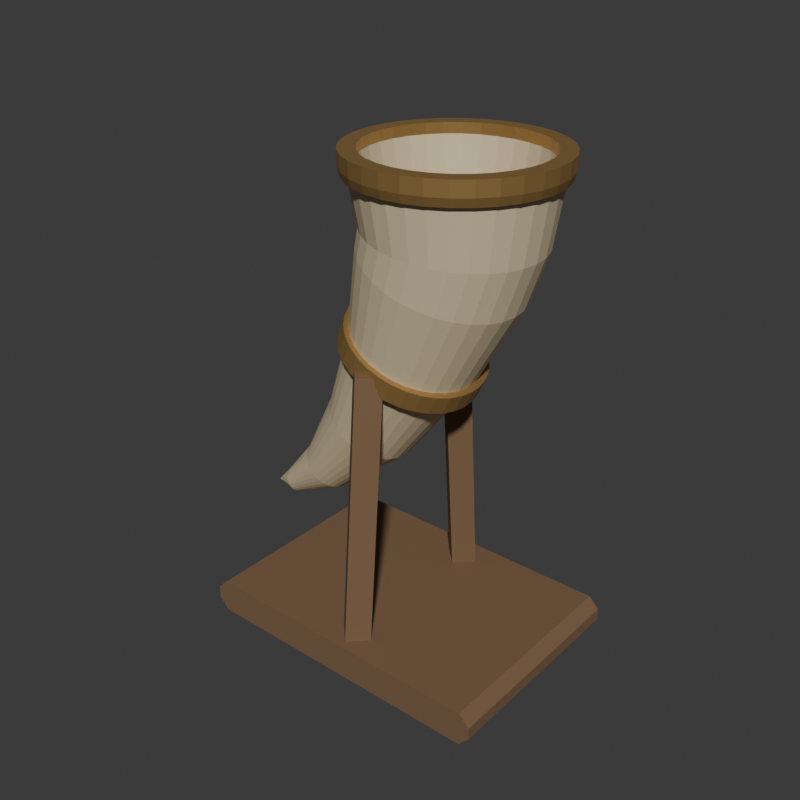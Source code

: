 # Source: source.blend  (saved by Blender 4.3.34; exported with 4.5.12 LTS)
import bpy
from mathutils import Matrix  # noqa: F401  (used for matrix-valued properties, if any)

bpy.ops.wm.read_factory_settings(use_empty=True)
scene = bpy.context.scene
scene.name = 'Scene'

# ---- collections
col_collection = bpy.data.collections.new('Collection'); scene.collection.children.link(col_collection)

# ---- materials (node trees are filled in below, after node groups)
mat_wholehornivory = bpy.data.materials.new('WholeHornIvory')
mat_wholehornivory.diffuse_color = (0.67, 0.56, 0.36, 1.0)
mat_wholemouthandcradlewarmbronze = bpy.data.materials.new('WholeMouthAndCradleWarmBronze')
mat_wholemouthandcradlewarmbronze.diffuse_color = (0.47, 0.29, 0.1, 1.0)
mat_wholedisplaystanddarktimber = bpy.data.materials.new('WholeDisplayStandDarkTimber')
mat_wholedisplaystanddarktimber.diffuse_color = (0.19, 0.11, 0.055, 1.0)

# ---- material node trees
mat_wholehornivory.use_nodes = True; mat_wholehornivory.node_tree.nodes.clear()
_N = mat_wholehornivory.node_tree.nodes; _L = mat_wholehornivory.node_tree.links
n0 = _N.new('ShaderNodeBsdfPrincipled'); n0.name = 'Principled BSDF'; n0.location = (10, 300)
n0.inputs[0].default_value = (0.67, 0.56, 0.36, 1.0)
n0.inputs[2].default_value = 0.64
n1 = _N.new('ShaderNodeOutputMaterial'); n1.name = 'Material Output'; n1.location = (300, 300)
_L.new(n0.outputs[0], n1.inputs[0])
n1.is_active_output = True
mat_wholemouthandcradlewarmbronze.use_nodes = True; mat_wholemouthandcradlewarmbronze.node_tree.nodes.clear()
_N = mat_wholemouthandcradlewarmbronze.node_tree.nodes; _L = mat_wholemouthandcradlewarmbronze.node_tree.links
n0 = _N.new('ShaderNodeBsdfPrincipled'); n0.name = 'Principled BSDF'; n0.location = (10, 300)
n0.inputs[0].default_value = (0.47, 0.29, 0.1, 1.0)
n0.inputs[1].default_value = 0.63
n0.inputs[2].default_value = 0.46
n1 = _N.new('ShaderNodeOutputMaterial'); n1.name = 'Material Output'; n1.location = (300, 300)
_L.new(n0.outputs[0], n1.inputs[0])
n1.is_active_output = True
mat_wholedisplaystanddarktimber.use_nodes = True; mat_wholedisplaystanddarktimber.node_tree.nodes.clear()
_N = mat_wholedisplaystanddarktimber.node_tree.nodes; _L = mat_wholedisplaystanddarktimber.node_tree.links
n0 = _N.new('ShaderNodeBsdfPrincipled'); n0.name = 'Principled BSDF'; n0.location = (10, 300)
n0.inputs[0].default_value = (0.19, 0.11, 0.055, 1.0)
n0.inputs[2].default_value = 0.84
n1 = _N.new('ShaderNodeOutputMaterial'); n1.name = 'Material Output'; n1.location = (300, 300)
_L.new(n0.outputs[0], n1.inputs[0])
n1.is_active_output = True

# ---- world
world_world = bpy.data.worlds.new('World'); scene.world = world_world
world_world.use_nodes = True; world_world.node_tree.nodes.clear()
_N = world_world.node_tree.nodes; _L = world_world.node_tree.links
n0 = _N.new('ShaderNodeOutputWorld'); n0.name = 'World Output'; n0.location = (300, 300)
n1 = _N.new('ShaderNodeBackground'); n1.name = 'Background'; n1.location = (10, 300)
n1.inputs[0].default_value = (0.05088, 0.05088, 0.05088, 1.0)
_L.new(n1.outputs[0], n0.inputs[0])
n0.is_active_output = True
world_world.color = (0.05088, 0.05088, 0.05088)
world_world.sun_shadow_jitter_overblur = 0.0

# ---- meshes
me_wholedeepcurvedhornandclosedtipmesh = bpy.data.meshes.new('WholeDeepCurvedHornAndClosedTipMesh')
me_wholedeepcurvedhornandclosedtipmesh.from_pydata([(-0.31, 0.0, 0.18), (-0.26, 0.025, 0.2), (-0.2626, 0.02452, 0.2041), (-0.2652, 0.0231, 0.208), (-0.2675, 0.02079, 0.2117), (-0.2696, 0.01768, 0.2149), (-0.2712, 0.01389, 0.2175), (-0.2725, 0.009567, 0.2194), (-0.2733, 0.004877, 0.2206), (-0.2735, 1.531e-18, 0.221), (-0.2733, -0.004877, 0.2206), (-0.2725, -0.009567, 0.2194), (-0.2712, -0.01389, 0.2175), (-0.2696, -0.01768, 0.2149), (-0.2675, -0.02079, 0.2117), (-0.2652, -0.0231, 0.208), (-0.2626, -0.02452, 0.2041), (-0.26, -0.025, 0.2), (-0.2574, -0.02452, 0.1959), (-0.2548, -0.0231, 0.192), (-0.2525, -0.02079, 0.1883), (-0.2504, -0.01768, 0.1851), (-0.2488, -0.01389, 0.1825), (-0.2475, -0.009567, 0.1806), (-0.2467, -0.004877, 0.1794), (-0.2465, -4.592e-18, 0.179), (-0.2467, 0.004877, 0.1794), (-0.2475, 0.009567, 0.1806), (-0.2488, 0.01389, 0.1825), (-0.2504, 0.01768, 0.1851), (-0.2525, 0.02079, 0.1883), (-0.2548, 0.0231, 0.192), (-0.2574, 0.02452, 0.1959), (-0.17, 0.05, 0.27), (-0.1769, 0.04904, 0.2769), (-0.1835, 0.04619, 0.2835), (-0.1896, 0.04157, 0.2896), (-0.195, 0.03536, 0.295), (-0.1994, 0.02778, 0.2994), (-0.2027, 0.01913, 0.3027), (-0.2047, 0.009755, 0.3047), (-0.2054, 3.062e-18, 0.3054), (-0.2047, -0.009755, 0.3047), (-0.2027, -0.01913, 0.3027), (-0.1994, -0.02778, 0.2994), (-0.195, -0.03536, 0.295), (-0.1896, -0.04157, 0.2896), (-0.1835, -0.04619, 0.2835), (-0.1769, -0.04904, 0.2769), (-0.17, -0.05, 0.27), (-0.1631, -0.04904, 0.2631), (-0.1565, -0.04619, 0.2565), (-0.1504, -0.04157, 0.2504), (-0.145, -0.03536, 0.245), (-0.1406, -0.02778, 0.2406), (-0.1373, -0.01913, 0.2373), (-0.1353, -0.009755, 0.2353), (-0.1346, -9.185e-18, 0.2346), (-0.1353, 0.009755, 0.2353), (-0.1373, 0.01913, 0.2373), (-0.1406, 0.02778, 0.2406), (-0.145, 0.03536, 0.245), (-0.1504, 0.04157, 0.2504), (-0.1565, 0.04619, 0.2565), (-0.1631, 0.04904, 0.2631), (-0.06, 0.085, 0.4), (-0.07365, 0.08337, 0.4094), (-0.08678, 0.07853, 0.4185), (-0.09887, 0.07067, 0.4268), (-0.1095, 0.0601, 0.4341), (-0.1182, 0.04722, 0.4401), (-0.1246, 0.03253, 0.4446), (-0.1286, 0.01658, 0.4473), (-0.13, 5.205e-18, 0.4483), (-0.1286, -0.01658, 0.4473), (-0.1246, -0.03253, 0.4446), (-0.1182, -0.04722, 0.4401), (-0.1095, -0.0601, 0.4341), (-0.09887, -0.07067, 0.4268), (-0.08678, -0.07853, 0.4185), (-0.07365, -0.08337, 0.4094), (-0.06, -0.085, 0.4), (-0.04635, -0.08337, 0.3906), (-0.03322, -0.07853, 0.3815), (-0.02113, -0.07067, 0.3732), (-0.01052, -0.0601, 0.3659), (-0.00182, -0.04722, 0.3599), (0.004647, -0.03253, 0.3554), (0.008629, -0.01658, 0.3527), (0.009973, -1.561e-17, 0.3517), (0.008629, 0.01658, 0.3527), (0.004647, 0.03253, 0.3554), (-0.00182, 0.04722, 0.3599), (-0.01052, 0.0601, 0.3659), (-0.02113, 0.07067, 0.3732), (-0.03322, 0.07853, 0.3815), (-0.04635, 0.08337, 0.3906), (0.03, 0.115, 0.56), (0.009686, 0.1128, 0.5695), (-0.009848, 0.1062, 0.5787), (-0.02785, 0.09562, 0.5871), (-0.04363, 0.08132, 0.5945), (-0.05658, 0.06389, 0.6006), (-0.0662, 0.04401, 0.6051), (-0.07213, 0.02244, 0.6079), (-0.07413, 7.042e-18, 0.6088), (-0.07213, -0.02244, 0.6079), (-0.0662, -0.04401, 0.6051), (-0.05658, -0.06389, 0.6006), (-0.04363, -0.08132, 0.5945), (-0.02785, -0.09562, 0.5871), (-0.009848, -0.1062, 0.5787), (0.009686, -0.1128, 0.5695), (0.03, -0.115, 0.56), (0.05031, -0.1128, 0.5505), (0.06985, -0.1062, 0.5413), (0.08785, -0.09562, 0.5329), (0.1036, -0.08132, 0.5255), (0.1166, -0.06389, 0.5194), (0.1262, -0.04401, 0.5149), (0.1321, -0.02244, 0.5121), (0.1341, -2.113e-17, 0.5112), (0.1321, 0.02244, 0.5121), (0.1262, 0.04401, 0.5149), (0.1166, 0.06389, 0.5194), (0.1036, 0.08132, 0.5255), (0.08785, 0.09562, 0.5329), (0.06985, 0.1062, 0.5413), (0.05031, 0.1128, 0.5505), (0.09, 0.145, 0.72), (0.06342, 0.1422, 0.7297), (0.03785, 0.134, 0.739), (0.01429, 0.1206, 0.7475), (-0.006357, 0.1025, 0.755), (-0.0233, 0.08056, 0.7612), (-0.0359, 0.05549, 0.7658), (-0.04365, 0.02829, 0.7686), (-0.04627, 8.879e-18, 0.7696), (-0.04365, -0.02829, 0.7686), (-0.0359, -0.05549, 0.7658), (-0.0233, -0.08056, 0.7612), (-0.006357, -0.1025, 0.755), (0.01429, -0.1206, 0.7475), (0.03785, -0.134, 0.739), (0.06342, -0.1422, 0.7297), (0.09, -0.145, 0.72), (0.1166, -0.1422, 0.7103), (0.1421, -0.134, 0.701), (0.1657, -0.1206, 0.6925), (0.1864, -0.1025, 0.685), (0.2033, -0.08056, 0.6788), (0.2159, -0.05549, 0.6742), (0.2237, -0.02829, 0.6714), (0.2263, -2.664e-17, 0.6704), (0.2237, 0.02829, 0.6714), (0.2159, 0.05549, 0.6742), (0.2033, 0.08056, 0.6788), (0.1864, 0.1025, 0.685), (0.1657, 0.1206, 0.6925), (0.1421, 0.134, 0.701), (0.1166, 0.1422, 0.7103), (0.11, 0.15, 0.78), (0.08092, 0.1471, 0.7832), (0.05295, 0.1386, 0.7863), (0.02717, 0.1247, 0.7892), (0.004583, 0.1061, 0.7917), (-0.01396, 0.08334, 0.7938), (-0.02773, 0.0574, 0.7953), (-0.03622, 0.02926, 0.7962), (-0.03908, 9.185e-18, 0.7966), (-0.03622, -0.02926, 0.7962), (-0.02773, -0.0574, 0.7953), (-0.01396, -0.08334, 0.7938), (0.004583, -0.1061, 0.7917), (0.02717, -0.1247, 0.7892), (0.05295, -0.1386, 0.7863), (0.08092, -0.1471, 0.7832), (0.11, -0.15, 0.78), (0.1391, -0.1471, 0.7768), (0.1671, -0.1386, 0.7737), (0.1928, -0.1247, 0.7708), (0.2154, -0.1061, 0.7683), (0.234, -0.08334, 0.7662), (0.2477, -0.0574, 0.7647), (0.2562, -0.02926, 0.7638), (0.2591, -2.755e-17, 0.7634), (0.2562, 0.02926, 0.7638), (0.2477, 0.0574, 0.7647), (0.234, 0.08334, 0.7662), (0.2154, 0.1061, 0.7683), (0.1928, 0.1247, 0.7708), (0.1671, 0.1386, 0.7737), (0.1391, 0.1471, 0.7768), (0.11, 0.17, 0.9), (0.07683, 0.1667, 0.9), (0.04494, 0.1571, 0.9), (0.01555, 0.1413, 0.9), (-0.01021, 0.1202, 0.9), (-0.03135, 0.09445, 0.9), (-0.04706, 0.06506, 0.9), (-0.05673, 0.03317, 0.9), (-0.06, 1.041e-17, 0.9), (-0.05673, -0.03317, 0.9), (-0.04706, -0.06506, 0.9), (-0.03135, -0.09445, 0.9), (-0.01021, -0.1202, 0.9), (0.01555, -0.1413, 0.9), (0.04494, -0.1571, 0.9), (0.07683, -0.1667, 0.9), (0.11, -0.17, 0.9), (0.1432, -0.1667, 0.9), (0.1751, -0.1571, 0.9), (0.2044, -0.1413, 0.9), (0.2302, -0.1202, 0.9), (0.2513, -0.09445, 0.9), (0.2671, -0.06506, 0.9), (0.2767, -0.03317, 0.9), (0.28, -3.123e-17, 0.9), (0.2767, 0.03317, 0.9), (0.2671, 0.06506, 0.9), (0.2513, 0.09445, 0.9), (0.2302, 0.1202, 0.9), (0.2044, 0.1413, 0.9), (0.1751, 0.1571, 0.9), (0.1432, 0.1667, 0.9), (0.11, 0.152, 0.9), (0.08035, 0.1491, 0.9), (0.05183, 0.1404, 0.9), (0.02555, 0.1264, 0.9), (0.00252, 0.1075, 0.9), (-0.01638, 0.08445, 0.9), (-0.03043, 0.05817, 0.9), (-0.03908, 0.02965, 0.9), (-0.042, 9.307e-18, 0.9), (-0.03908, -0.02965, 0.9), (-0.03043, -0.05817, 0.9), (-0.01638, -0.08445, 0.9), (0.00252, -0.1075, 0.9), (0.02555, -0.1264, 0.9), (0.05183, -0.1404, 0.9), (0.08035, -0.1491, 0.9), (0.11, -0.152, 0.9), (0.1397, -0.1491, 0.9), (0.1682, -0.1404, 0.9), (0.1944, -0.1264, 0.9), (0.2175, -0.1075, 0.9), (0.2364, -0.08445, 0.9), (0.2504, -0.05817, 0.9), (0.2591, -0.02965, 0.9), (0.262, -2.792e-17, 0.9), (0.2591, 0.02965, 0.9), (0.2504, 0.05817, 0.9), (0.2364, 0.08445, 0.9), (0.2175, 0.1075, 0.9), (0.1944, 0.1264, 0.9), (0.1682, 0.1404, 0.9), (0.1397, 0.1491, 0.9), (0.11, 0.132, 0.78), (0.08441, 0.1295, 0.7828), (0.05979, 0.122, 0.7856), (0.03711, 0.1098, 0.7881), (0.01723, 0.09334, 0.7903), (0.0009173, 0.07334, 0.7921), (-0.01121, 0.05051, 0.7935), (-0.01867, 0.02575, 0.7943), (-0.02119, 8.083e-18, 0.7946), (-0.01867, -0.02575, 0.7943), (-0.01121, -0.05051, 0.7935), (0.0009173, -0.07334, 0.7921), (0.01723, -0.09334, 0.7903), (0.03711, -0.1098, 0.7881), (0.05979, -0.122, 0.7856), (0.08441, -0.1295, 0.7828), (0.11, -0.132, 0.78), (0.1356, -0.1295, 0.7772), (0.1602, -0.122, 0.7744), (0.1829, -0.1098, 0.7719), (0.2028, -0.09334, 0.7697), (0.2191, -0.07334, 0.7679), (0.2312, -0.05051, 0.7665), (0.2387, -0.02575, 0.7657), (0.2412, -2.425e-17, 0.7654), (0.2387, 0.02575, 0.7657), (0.2312, 0.05051, 0.7665), (0.2191, 0.07334, 0.7679), (0.2028, 0.09334, 0.7697), (0.1829, 0.1098, 0.7719), (0.1602, 0.122, 0.7744), (0.1356, 0.1295, 0.7772), (0.09, 0.127, 0.72), (0.06672, 0.1246, 0.7285), (0.04433, 0.1173, 0.7366), (0.02369, 0.1056, 0.7441), (0.005604, 0.0898, 0.7507), (-0.009239, 0.07056, 0.7561), (-0.02027, 0.0486, 0.7601), (-0.02706, 0.02478, 0.7626), (-0.02935, 7.777e-18, 0.7634), (-0.02706, -0.02478, 0.7626), (-0.02027, -0.0486, 0.7601), (-0.009239, -0.07056, 0.7561), (0.005604, -0.0898, 0.7507), (0.02369, -0.1056, 0.7441), (0.04433, -0.1173, 0.7366), (0.06672, -0.1246, 0.7285), (0.09, -0.127, 0.72), (0.1133, -0.1246, 0.7115), (0.1357, -0.1173, 0.7034), (0.1563, -0.1056, 0.6959), (0.1744, -0.0898, 0.6893), (0.1892, -0.07056, 0.6839), (0.2003, -0.0486, 0.6799), (0.2071, -0.02478, 0.6774), (0.2094, -2.333e-17, 0.6766), (0.2071, 0.02478, 0.6774), (0.2003, 0.0486, 0.6799), (0.1892, 0.07056, 0.6839), (0.1744, 0.0898, 0.6893), (0.1563, 0.1056, 0.6959), (0.1357, 0.1173, 0.7034), (0.1133, 0.1246, 0.7115), (0.03, 0.097, 0.56), (0.01287, 0.09514, 0.568), (-0.003611, 0.08962, 0.5758), (-0.0188, 0.08065, 0.5829), (-0.0321, 0.06859, 0.5891), (-0.04303, 0.05389, 0.5942), (-0.05114, 0.03712, 0.598), (-0.05614, 0.01892, 0.6004), (-0.05783, 5.94e-18, 0.6012), (-0.05614, -0.01892, 0.6004), (-0.05114, -0.03712, 0.598), (-0.04303, -0.05389, 0.5942), (-0.0321, -0.06859, 0.5891), (-0.0188, -0.08065, 0.5829), (-0.003611, -0.08962, 0.5758), (0.01287, -0.09514, 0.568), (0.03, -0.097, 0.56), (0.04713, -0.09514, 0.552), (0.06361, -0.08962, 0.5442), (0.0788, -0.08065, 0.5371), (0.0921, -0.06859, 0.5309), (0.103, -0.05389, 0.5258), (0.1111, -0.03712, 0.522), (0.1161, -0.01892, 0.5196), (0.1178, -1.782e-17, 0.5188), (0.1161, 0.01892, 0.5196), (0.1111, 0.03712, 0.522), (0.103, 0.05389, 0.5258), (0.0921, 0.06859, 0.5309), (0.0788, 0.08065, 0.5371), (0.06361, 0.08962, 0.5442), (0.04713, 0.09514, 0.552), (-0.06, 0.067, 0.4), (-0.07076, 0.06571, 0.4074), (-0.08111, 0.0619, 0.4146), (-0.09064, 0.05571, 0.4211), (-0.099, 0.04738, 0.4269), (-0.1059, 0.03722, 0.4316), (-0.111, 0.02564, 0.4351), (-0.1141, 0.01307, 0.4373), (-0.1152, 4.103e-18, 0.438), (-0.1141, -0.01307, 0.4373), (-0.111, -0.02564, 0.4351), (-0.1059, -0.03722, 0.4316), (-0.099, -0.04738, 0.4269), (-0.09064, -0.05571, 0.4211), (-0.08111, -0.0619, 0.4146), (-0.07076, -0.06571, 0.4074), (-0.06, -0.067, 0.4), (-0.04924, -0.06571, 0.3926), (-0.03889, -0.0619, 0.3854), (-0.02936, -0.05571, 0.3789), (-0.021, -0.04738, 0.3731), (-0.01414, -0.03722, 0.3684), (-0.009043, -0.02564, 0.3649), (-0.005905, -0.01307, 0.3627), (-0.004845, -1.231e-17, 0.362), (-0.005905, 0.01307, 0.3627), (-0.009043, 0.02564, 0.3649), (-0.01414, 0.03722, 0.3684), (-0.021, 0.04738, 0.3731), (-0.02936, 0.05571, 0.3789), (-0.03889, 0.0619, 0.3854), (-0.04924, 0.06571, 0.3926), (-0.17, 0.032, 0.27), (-0.1744, 0.03139, 0.2744), (-0.1787, 0.02956, 0.2787), (-0.1826, 0.02661, 0.2826), (-0.186, 0.02263, 0.286), (-0.1888, 0.01778, 0.2888), (-0.1909, 0.01225, 0.2909), (-0.1922, 0.006243, 0.2922), (-0.1926, 1.959e-18, 0.2926), (-0.1922, -0.006243, 0.2922), (-0.1909, -0.01225, 0.2909), (-0.1888, -0.01778, 0.2888), (-0.186, -0.02263, 0.286), (-0.1826, -0.02661, 0.2826), (-0.1787, -0.02956, 0.2787), (-0.1744, -0.03139, 0.2744), (-0.17, -0.032, 0.27), (-0.1656, -0.03139, 0.2656), (-0.1613, -0.02956, 0.2613), (-0.1574, -0.02661, 0.2574), (-0.154, -0.02263, 0.254), (-0.1512, -0.01778, 0.2512), (-0.1491, -0.01225, 0.2491), (-0.1478, -0.006243, 0.2478), (-0.1474, -5.878e-18, 0.2474), (-0.1478, 0.006243, 0.2478), (-0.1491, 0.01225, 0.2491), (-0.1512, 0.01778, 0.2512), (-0.154, 0.02263, 0.254), (-0.1574, 0.02661, 0.2574), (-0.1613, 0.02956, 0.2613), (-0.1656, 0.03139, 0.2656), (-0.245, 0.0, 0.225)], [], [(0, 2, 1), (0, 3, 2), (0, 4, 3), (0, 5, 4), (0, 6, 5), (0, 7, 6), (0, 8, 7), (0, 9, 8), (0, 10, 9), (0, 11, 10), (0, 12, 11), (0, 13, 12), (0, 14, 13), (0, 15, 14), (0, 16, 15), (0, 17, 16), (0, 18, 17), (0, 19, 18), (0, 20, 19), (0, 21, 20), (0, 22, 21), (0, 23, 22), (0, 24, 23), (0, 25, 24), (0, 26, 25), (0, 27, 26), (0, 28, 27), (0, 29, 28), (0, 30, 29), (0, 31, 30), (0, 32, 31), (0, 1, 32), (1, 34, 33), (1, 2, 34), (2, 35, 34), (2, 3, 35), (3, 36, 35), (3, 4, 36), (4, 37, 36), (4, 5, 37), (5, 38, 37), (5, 6, 38), (6, 39, 38), (6, 7, 39), (7, 40, 39), (7, 8, 40), (8, 41, 40), (8, 9, 41), (9, 42, 41), (9, 10, 42), (10, 43, 42), (10, 11, 43), (11, 44, 43), (11, 12, 44), (12, 45, 44), (12, 13, 45), (13, 46, 45), (13, 14, 46), (14, 47, 46), (14, 15, 47), (15, 48, 47), (15, 16, 48), (16, 49, 48), (16, 17, 49), (17, 50, 49), (17, 18, 50), (18, 51, 50), (18, 19, 51), (19, 52, 51), (19, 20, 52), (20, 53, 52), (20, 21, 53), (21, 54, 53), (21, 22, 54), (22, 55, 54), (22, 23, 55), (23, 56, 55), (23, 24, 56), (24, 57, 56), (24, 25, 57), (25, 58, 57), (25, 26, 58), (26, 59, 58), (26, 27, 59), (27, 60, 59), (27, 28, 60), (28, 61, 60), (28, 29, 61), (29, 62, 61), (29, 30, 62), (30, 63, 62), (30, 31, 63), (31, 64, 63), (31, 32, 64), (32, 33, 64), (32, 1, 33), (33, 66, 65), (33, 34, 66), (34, 67, 66), (34, 35, 67), (35, 68, 67), (35, 36, 68), (36, 69, 68), (36, 37, 69), (37, 70, 69), (37, 38, 70), (38, 71, 70), (38, 39, 71), (39, 72, 71), (39, 40, 72), (40, 73, 72), (40, 41, 73), (41, 74, 73), (41, 42, 74), (42, 75, 74), (42, 43, 75), (43, 76, 75), (43, 44, 76), (44, 77, 76), (44, 45, 77), (45, 78, 77), (45, 46, 78), (46, 79, 78), (46, 47, 79), (47, 80, 79), (47, 48, 80), (48, 81, 80), (48, 49, 81), (49, 82, 81), (49, 50, 82), (50, 83, 82), (50, 51, 83), (51, 84, 83), (51, 52, 84), (52, 85, 84), (52, 53, 85), (53, 86, 85), (53, 54, 86), (54, 87, 86), (54, 55, 87), (55, 88, 87), (55, 56, 88), (56, 89, 88), (56, 57, 89), (57, 90, 89), (57, 58, 90), (58, 91, 90), (58, 59, 91), (59, 92, 91), (59, 60, 92), (60, 93, 92), (60, 61, 93), (61, 94, 93), (61, 62, 94), (62, 95, 94), (62, 63, 95), (63, 96, 95), (63, 64, 96), (64, 65, 96), (64, 33, 65), (65, 98, 97), (65, 66, 98), (66, 99, 98), (66, 67, 99), (67, 100, 99), (67, 68, 100), (68, 101, 100), (68, 69, 101), (69, 102, 101), (69, 70, 102), (70, 103, 102), (70, 71, 103), (71, 104, 103), (71, 72, 104), (72, 105, 104), (72, 73, 105), (73, 106, 105), (73, 74, 106), (74, 107, 106), (74, 75, 107), (75, 108, 107), (75, 76, 108), (76, 109, 108), (76, 77, 109), (77, 110, 109), (77, 78, 110), (78, 111, 110), (78, 79, 111), (79, 112, 111), (79, 80, 112), (80, 113, 112), (80, 81, 113), (81, 114, 113), (81, 82, 114), (82, 115, 114), (82, 83, 115), (83, 116, 115), (83, 84, 116), (84, 117, 116), (84, 85, 117), (85, 118, 117), (85, 86, 118), (86, 119, 118), (86, 87, 119), (87, 120, 119), (87, 88, 120), (88, 121, 120), (88, 89, 121), (89, 122, 121), (89, 90, 122), (90, 123, 122), (90, 91, 123), (91, 124, 123), (91, 92, 124), (92, 125, 124), (92, 93, 125), (93, 126, 125), (93, 94, 126), (94, 127, 126), (94, 95, 127), (95, 128, 127), (95, 96, 128), (96, 97, 128), (96, 65, 97), (97, 130, 129), (97, 98, 130), (98, 131, 130), (98, 99, 131), (99, 132, 131), (99, 100, 132), (100, 133, 132), (100, 101, 133), (101, 134, 133), (101, 102, 134), (102, 135, 134), (102, 103, 135), (103, 136, 135), (103, 104, 136), (104, 137, 136), (104, 105, 137), (105, 138, 137), (105, 106, 138), (106, 139, 138), (106, 107, 139), (107, 140, 139), (107, 108, 140), (108, 141, 140), (108, 109, 141), (109, 142, 141), (109, 110, 142), (110, 143, 142), (110, 111, 143), (111, 144, 143), (111, 112, 144), (112, 145, 144), (112, 113, 145), (113, 146, 145), (113, 114, 146), (114, 147, 146), (114, 115, 147), (115, 148, 147), (115, 116, 148), (116, 149, 148), (116, 117, 149), (117, 150, 149), (117, 118, 150), (118, 151, 150), (118, 119, 151), (119, 152, 151), (119, 120, 152), (120, 153, 152), (120, 121, 153), (121, 154, 153), (121, 122, 154), (122, 155, 154), (122, 123, 155), (123, 156, 155), (123, 124, 156), (124, 157, 156), (124, 125, 157), (125, 158, 157), (125, 126, 158), (126, 159, 158), (126, 127, 159), (127, 160, 159), (127, 128, 160), (128, 129, 160), (128, 97, 129), (129, 162, 161), (129, 130, 162), (130, 163, 162), (130, 131, 163), (131, 164, 163), (131, 132, 164), (132, 165, 164), (132, 133, 165), (133, 166, 165), (133, 134, 166), (134, 167, 166), (134, 135, 167), (135, 168, 167), (135, 136, 168), (136, 169, 168), (136, 137, 169), (137, 170, 169), (137, 138, 170), (138, 171, 170), (138, 139, 171), (139, 172, 171), (139, 140, 172), (140, 173, 172), (140, 141, 173), (141, 174, 173), (141, 142, 174), (142, 175, 174), (142, 143, 175), (143, 176, 175), (143, 144, 176), (144, 177, 176), (144, 145, 177), (145, 178, 177), (145, 146, 178), (146, 179, 178), (146, 147, 179), (147, 180, 179), (147, 148, 180), (148, 181, 180), (148, 149, 181), (149, 182, 181), (149, 150, 182), (150, 183, 182), (150, 151, 183), (151, 184, 183), (151, 152, 184), (152, 185, 184), (152, 153, 185), (153, 186, 185), (153, 154, 186), (154, 187, 186), (154, 155, 187), (155, 188, 187), (155, 156, 188), (156, 189, 188), (156, 157, 189), (157, 190, 189), (157, 158, 190), (158, 191, 190), (158, 159, 191), (159, 192, 191), (159, 160, 192), (160, 161, 192), (160, 129, 161), (161, 194, 193), (161, 162, 194), (162, 195, 194), (162, 163, 195), (163, 196, 195), (163, 164, 196), (164, 197, 196), (164, 165, 197), (165, 198, 197), (165, 166, 198), (166, 199, 198), (166, 167, 199), (167, 200, 199), (167, 168, 200), (168, 201, 200), (168, 169, 201), (169, 202, 201), (169, 170, 202), (170, 203, 202), (170, 171, 203), (171, 204, 203), (171, 172, 204), (172, 205, 204), (172, 173, 205), (173, 206, 205), (173, 174, 206), (174, 207, 206), (174, 175, 207), (175, 208, 207), (175, 176, 208), (176, 209, 208), (176, 177, 209), (177, 210, 209), (177, 178, 210), (178, 211, 210), (178, 179, 211), (179, 212, 211), (179, 180, 212), (180, 213, 212), (180, 181, 213), (181, 214, 213), (181, 182, 214), (182, 215, 214), (182, 183, 215), (183, 216, 215), (183, 184, 216), (184, 217, 216), (184, 185, 217), (185, 218, 217), (185, 186, 218), (186, 219, 218), (186, 187, 219), (187, 220, 219), (187, 188, 220), (188, 221, 220), (188, 189, 221), (189, 222, 221), (189, 190, 222), (190, 223, 222), (190, 191, 223), (191, 224, 223), (191, 192, 224), (192, 193, 224), (192, 161, 193), (193, 226, 225), (193, 194, 226), (194, 227, 226), (194, 195, 227), (195, 228, 227), (195, 196, 228), (196, 229, 228), (196, 197, 229), (197, 230, 229), (197, 198, 230), (198, 231, 230), (198, 199, 231), (199, 232, 231), (199, 200, 232), (200, 233, 232), (200, 201, 233), (201, 234, 233), (201, 202, 234), (202, 235, 234), (202, 203, 235), (203, 236, 235), (203, 204, 236), (204, 237, 236), (204, 205, 237), (205, 238, 237), (205, 206, 238), (206, 239, 238), (206, 207, 239), (207, 240, 239), (207, 208, 240), (208, 241, 240), (208, 209, 241), (209, 242, 241), (209, 210, 242), (210, 243, 242), (210, 211, 243), (211, 244, 243), (211, 212, 244), (212, 245, 244), (212, 213, 245), (213, 246, 245), (213, 214, 246), (214, 247, 246), (214, 215, 247), (215, 248, 247), (215, 216, 248), (216, 249, 248), (216, 217, 249), (217, 250, 249), (217, 218, 250), (218, 251, 250), (218, 219, 251), (219, 252, 251), (219, 220, 252), (220, 253, 252), (220, 221, 253), (221, 254, 253), (221, 222, 254), (222, 255, 254), (222, 223, 255), (223, 256, 255), (223, 224, 256), (224, 225, 256), (224, 193, 225), (225, 258, 257), (225, 226, 258), (226, 259, 258), (226, 227, 259), (227, 260, 259), (227, 228, 260), (228, 261, 260), (228, 229, 261), (229, 262, 261), (229, 230, 262), (230, 263, 262), (230, 231, 263), (231, 264, 263), (231, 232, 264), (232, 265, 264), (232, 233, 265), (233, 266, 265), (233, 234, 266), (234, 267, 266), (234, 235, 267), (235, 268, 267), (235, 236, 268), (236, 269, 268), (236, 237, 269), (237, 270, 269), (237, 238, 270), (238, 271, 270), (238, 239, 271), (239, 272, 271), (239, 240, 272), (240, 273, 272), (240, 241, 273), (241, 274, 273), (241, 242, 274), (242, 275, 274), (242, 243, 275), (243, 276, 275), (243, 244, 276), (244, 277, 276), (244, 245, 277), (245, 278, 277), (245, 246, 278), (246, 279, 278), (246, 247, 279), (247, 280, 279), (247, 248, 280), (248, 281, 280), (248, 249, 281), (249, 282, 281), (249, 250, 282), (250, 283, 282), (250, 251, 283), (251, 284, 283), (251, 252, 284), (252, 285, 284), (252, 253, 285), (253, 286, 285), (253, 254, 286), (254, 287, 286), (254, 255, 287), (255, 288, 287), (255, 256, 288), (256, 257, 288), (256, 225, 257), (257, 290, 289), (257, 258, 290), (258, 291, 290), (258, 259, 291), (259, 292, 291), (259, 260, 292), (260, 293, 292), (260, 261, 293), (261, 294, 293), (261, 262, 294), (262, 295, 294), (262, 263, 295), (263, 296, 295), (263, 264, 296), (264, 297, 296), (264, 265, 297), (265, 298, 297), (265, 266, 298), (266, 299, 298), (266, 267, 299), (267, 300, 299), (267, 268, 300), (268, 301, 300), (268, 269, 301), (269, 302, 301), (269, 270, 302), (270, 303, 302), (270, 271, 303), (271, 304, 303), (271, 272, 304), (272, 305, 304), (272, 273, 305), (273, 306, 305), (273, 274, 306), (274, 307, 306), (274, 275, 307), (275, 308, 307), (275, 276, 308), (276, 309, 308), (276, 277, 309), (277, 310, 309), (277, 278, 310), (278, 311, 310), (278, 279, 311), (279, 312, 311), (279, 280, 312), (280, 313, 312), (280, 281, 313), (281, 314, 313), (281, 282, 314), (282, 315, 314), (282, 283, 315), (283, 316, 315), (283, 284, 316), (284, 317, 316), (284, 285, 317), (285, 318, 317), (285, 286, 318), (286, 319, 318), (286, 287, 319), (287, 320, 319), (287, 288, 320), (288, 289, 320), (288, 257, 289), (289, 322, 321), (289, 290, 322), (290, 323, 322), (290, 291, 323), (291, 324, 323), (291, 292, 324), (292, 325, 324), (292, 293, 325), (293, 326, 325), (293, 294, 326), (294, 327, 326), (294, 295, 327), (295, 328, 327), (295, 296, 328), (296, 329, 328), (296, 297, 329), (297, 330, 329), (297, 298, 330), (298, 331, 330), (298, 299, 331), (299, 332, 331), (299, 300, 332), (300, 333, 332), (300, 301, 333), (301, 334, 333), (301, 302, 334), (302, 335, 334), (302, 303, 335), (303, 336, 335), (303, 304, 336), (304, 337, 336), (304, 305, 337), (305, 338, 337), (305, 306, 338), (306, 339, 338), (306, 307, 339), (307, 340, 339), (307, 308, 340), (308, 341, 340), (308, 309, 341), (309, 342, 341), (309, 310, 342), (310, 343, 342), (310, 311, 343), (311, 344, 343), (311, 312, 344), (312, 345, 344), (312, 313, 345), (313, 346, 345), (313, 314, 346), (314, 347, 346), (314, 315, 347), (315, 348, 347), (315, 316, 348), (316, 349, 348), (316, 317, 349), (317, 350, 349), (317, 318, 350), (318, 351, 350), (318, 319, 351), (319, 352, 351), (319, 320, 352), (320, 321, 352), (320, 289, 321), (321, 354, 353), (321, 322, 354), (322, 355, 354), (322, 323, 355), (323, 356, 355), (323, 324, 356), (324, 357, 356), (324, 325, 357), (325, 358, 357), (325, 326, 358), (326, 359, 358), (326, 327, 359), (327, 360, 359), (327, 328, 360), (328, 361, 360), (328, 329, 361), (329, 362, 361), (329, 330, 362), (330, 363, 362), (330, 331, 363), (331, 364, 363), (331, 332, 364), (332, 365, 364), (332, 333, 365), (333, 366, 365), (333, 334, 366), (334, 367, 366), (334, 335, 367), (335, 368, 367), (335, 336, 368), (336, 369, 368), (336, 337, 369), (337, 370, 369), (337, 338, 370), (338, 371, 370), (338, 339, 371), (339, 372, 371), (339, 340, 372), (340, 373, 372), (340, 341, 373), (341, 374, 373), (341, 342, 374), (342, 375, 374), (342, 343, 375), (343, 376, 375), (343, 344, 376), (344, 377, 376), (344, 345, 377), (345, 378, 377), (345, 346, 378), (346, 379, 378), (346, 347, 379), (347, 380, 379), (347, 348, 380), (348, 381, 380), (348, 349, 381), (349, 382, 381), (349, 350, 382), (350, 383, 382), (350, 351, 383), (351, 384, 383), (351, 352, 384), (352, 353, 384), (352, 321, 353), (353, 386, 385), (353, 354, 386), (354, 387, 386), (354, 355, 387), (355, 388, 387), (355, 356, 388), (356, 389, 388), (356, 357, 389), (357, 390, 389), (357, 358, 390), (358, 391, 390), (358, 359, 391), (359, 392, 391), (359, 360, 392), (360, 393, 392), (360, 361, 393), (361, 394, 393), (361, 362, 394), (362, 395, 394), (362, 363, 395), (363, 396, 395), (363, 364, 396), (364, 397, 396), (364, 365, 397), (365, 398, 397), (365, 366, 398), (366, 399, 398), (366, 367, 399), (367, 400, 399), (367, 368, 400), (368, 401, 400), (368, 369, 401), (369, 402, 401), (369, 370, 402), (370, 403, 402), (370, 371, 403), (371, 404, 403), (371, 372, 404), (372, 405, 404), (372, 373, 405), (373, 406, 405), (373, 374, 406), (374, 407, 406), (374, 375, 407), (375, 408, 407), (375, 376, 408), (376, 409, 408), (376, 377, 409), (377, 410, 409), (377, 378, 410), (378, 411, 410), (378, 379, 411), (379, 412, 411), (379, 380, 412), (380, 413, 412), (380, 381, 413), (381, 414, 413), (381, 382, 414), (382, 415, 414), (382, 383, 415), (383, 416, 415), (383, 384, 416), (384, 385, 416), (384, 353, 385), (385, 386, 417), (386, 387, 417), (387, 388, 417), (388, 389, 417), (389, 390, 417), (390, 391, 417), (391, 392, 417), (392, 393, 417), (393, 394, 417), (394, 395, 417), (395, 396, 417), (396, 397, 417), (397, 398, 417), (398, 399, 417), (399, 400, 417), (400, 401, 417), (401, 402, 417), (402, 403, 417), (403, 404, 417), (404, 405, 417), (405, 406, 417), (406, 407, 417), (407, 408, 417), (408, 409, 417), (409, 410, 417), (410, 411, 417), (411, 412, 417), (412, 413, 417), (413, 414, 417), (414, 415, 417), (415, 416, 417), (416, 385, 417)])
me_wholedeepcurvedhornandclosedtipmesh.materials.append(mat_wholehornivory)
me_wholedeepcurvedhornandclosedtipmesh.materials.append(mat_wholemouthandcradlewarmbronze)
me_wholedeepcurvedhornandclosedtipmesh.materials.append(mat_wholedisplaystanddarktimber)
me_wholedeepcurvedhornandclosedtipmesh.update()
me_wholeopenraisedmouthbandmesh = bpy.data.meshes.new('WholeOpenRaisedMouthBandMesh')
me_wholeopenraisedmouthbandmesh.from_pydata([(0.261, 0.0, 0.872), (0.2581, 0.02946, 0.872), (0.2495, 0.05779, 0.872), (0.2356, 0.08389, 0.872), (0.2168, 0.1068, 0.872), (0.1939, 0.1256, 0.872), (0.1678, 0.1395, 0.872), (0.1395, 0.1481, 0.872), (0.11, 0.151, 0.872), (0.08054, 0.1481, 0.872), (0.05221, 0.1395, 0.872), (0.02611, 0.1256, 0.872), (0.003227, 0.1068, 0.872), (-0.01555, 0.08389, 0.872), (-0.02951, 0.05779, 0.872), (-0.0381, 0.02946, 0.872), (-0.041, 1.849e-17, 0.872), (-0.0381, -0.02946, 0.872), (-0.02951, -0.05779, 0.872), (-0.01555, -0.08389, 0.872), (0.003227, -0.1068, 0.872), (0.02611, -0.1256, 0.872), (0.05221, -0.1395, 0.872), (0.08054, -0.1481, 0.872), (0.11, -0.151, 0.872), (0.1395, -0.1481, 0.872), (0.1678, -0.1395, 0.872), (0.1939, -0.1256, 0.872), (0.2168, -0.1068, 0.872), (0.2356, -0.08389, 0.872), (0.2495, -0.05779, 0.872), (0.2581, -0.02946, 0.872), (0.284, 0.0, 0.872), (0.2807, 0.03395, 0.872), (0.2708, 0.06659, 0.872), (0.2547, 0.09667, 0.872), (0.233, 0.123, 0.872), (0.2067, 0.1447, 0.872), (0.1766, 0.1608, 0.872), (0.1439, 0.1707, 0.872), (0.11, 0.174, 0.872), (0.07605, 0.1707, 0.872), (0.04341, 0.1608, 0.872), (0.01333, 0.1447, 0.872), (-0.01304, 0.123, 0.872), (-0.03468, 0.09667, 0.872), (-0.05076, 0.06659, 0.872), (-0.06066, 0.03395, 0.872), (-0.064, 2.131e-17, 0.872), (-0.06066, -0.03395, 0.872), (-0.05076, -0.06659, 0.872), (-0.03468, -0.09667, 0.872), (-0.01304, -0.123, 0.872), (0.01333, -0.1447, 0.872), (0.04341, -0.1608, 0.872), (0.07605, -0.1707, 0.872), (0.11, -0.174, 0.872), (0.1439, -0.1707, 0.872), (0.1766, -0.1608, 0.872), (0.2067, -0.1447, 0.872), (0.233, -0.123, 0.872), (0.2547, -0.09667, 0.872), (0.2708, -0.06659, 0.872), (0.2807, -0.03395, 0.872), (0.289, 0.0, 0.887), (0.2856, 0.03492, 0.887), (0.2754, 0.0685, 0.887), (0.2588, 0.09945, 0.887), (0.2366, 0.1266, 0.887), (0.2094, 0.1488, 0.887), (0.1785, 0.1654, 0.887), (0.1449, 0.1756, 0.887), (0.11, 0.179, 0.887), (0.07508, 0.1756, 0.887), (0.0415, 0.1654, 0.887), (0.01055, 0.1488, 0.887), (-0.01657, 0.1266, 0.887), (-0.03883, 0.09945, 0.887), (-0.05537, 0.0685, 0.887), (-0.06556, 0.03492, 0.887), (-0.069, 2.192e-17, 0.887), (-0.06556, -0.03492, 0.887), (-0.05537, -0.0685, 0.887), (-0.03883, -0.09945, 0.887), (-0.01657, -0.1266, 0.887), (0.01055, -0.1488, 0.887), (0.0415, -0.1654, 0.887), (0.07508, -0.1756, 0.887), (0.11, -0.179, 0.887), (0.1449, -0.1756, 0.887), (0.1785, -0.1654, 0.887), (0.2094, -0.1488, 0.887), (0.2366, -0.1266, 0.887), (0.2588, -0.09945, 0.887), (0.2754, -0.0685, 0.887), (0.2856, -0.03492, 0.887), (0.289, 0.0, 0.913), (0.2856, 0.03492, 0.913), (0.2754, 0.0685, 0.913), (0.2588, 0.09945, 0.913), (0.2366, 0.1266, 0.913), (0.2094, 0.1488, 0.913), (0.1785, 0.1654, 0.913), (0.1449, 0.1756, 0.913), (0.11, 0.179, 0.913), (0.07508, 0.1756, 0.913), (0.0415, 0.1654, 0.913), (0.01055, 0.1488, 0.913), (-0.01657, 0.1266, 0.913), (-0.03883, 0.09945, 0.913), (-0.05537, 0.0685, 0.913), (-0.06556, 0.03492, 0.913), (-0.069, 2.192e-17, 0.913), (-0.06556, -0.03492, 0.913), (-0.05537, -0.0685, 0.913), (-0.03883, -0.09945, 0.913), (-0.01657, -0.1266, 0.913), (0.01055, -0.1488, 0.913), (0.0415, -0.1654, 0.913), (0.07508, -0.1756, 0.913), (0.11, -0.179, 0.913), (0.1449, -0.1756, 0.913), (0.1785, -0.1654, 0.913), (0.2094, -0.1488, 0.913), (0.2366, -0.1266, 0.913), (0.2588, -0.09945, 0.913), (0.2754, -0.0685, 0.913), (0.2856, -0.03492, 0.913), (0.261, 0.0, 0.913), (0.2581, 0.02946, 0.913), (0.2495, 0.05779, 0.913), (0.2356, 0.08389, 0.913), (0.2168, 0.1068, 0.913), (0.1939, 0.1256, 0.913), (0.1678, 0.1395, 0.913), (0.1395, 0.1481, 0.913), (0.11, 0.151, 0.913), (0.08054, 0.1481, 0.913), (0.05221, 0.1395, 0.913), (0.02611, 0.1256, 0.913), (0.003227, 0.1068, 0.913), (-0.01555, 0.08389, 0.913), (-0.02951, 0.05779, 0.913), (-0.0381, 0.02946, 0.913), (-0.041, 1.849e-17, 0.913), (-0.0381, -0.02946, 0.913), (-0.02951, -0.05779, 0.913), (-0.01555, -0.08389, 0.913), (0.003227, -0.1068, 0.913), (0.02611, -0.1256, 0.913), (0.05221, -0.1395, 0.913), (0.08054, -0.1481, 0.913), (0.11, -0.151, 0.913), (0.1395, -0.1481, 0.913), (0.1678, -0.1395, 0.913), (0.1939, -0.1256, 0.913), (0.2168, -0.1068, 0.913), (0.2356, -0.08389, 0.913), (0.2495, -0.05779, 0.913), (0.2581, -0.02946, 0.913)], [], [(0, 33, 32), (0, 1, 33), (1, 34, 33), (1, 2, 34), (2, 35, 34), (2, 3, 35), (3, 36, 35), (3, 4, 36), (4, 37, 36), (4, 5, 37), (5, 38, 37), (5, 6, 38), (6, 39, 38), (6, 7, 39), (7, 40, 39), (7, 8, 40), (8, 41, 40), (8, 9, 41), (9, 42, 41), (9, 10, 42), (10, 43, 42), (10, 11, 43), (11, 44, 43), (11, 12, 44), (12, 45, 44), (12, 13, 45), (13, 46, 45), (13, 14, 46), (14, 47, 46), (14, 15, 47), (15, 48, 47), (15, 16, 48), (16, 49, 48), (16, 17, 49), (17, 50, 49), (17, 18, 50), (18, 51, 50), (18, 19, 51), (19, 52, 51), (19, 20, 52), (20, 53, 52), (20, 21, 53), (21, 54, 53), (21, 22, 54), (22, 55, 54), (22, 23, 55), (23, 56, 55), (23, 24, 56), (24, 57, 56), (24, 25, 57), (25, 58, 57), (25, 26, 58), (26, 59, 58), (26, 27, 59), (27, 60, 59), (27, 28, 60), (28, 61, 60), (28, 29, 61), (29, 62, 61), (29, 30, 62), (30, 63, 62), (30, 31, 63), (31, 32, 63), (31, 0, 32), (32, 65, 64), (32, 33, 65), (33, 66, 65), (33, 34, 66), (34, 67, 66), (34, 35, 67), (35, 68, 67), (35, 36, 68), (36, 69, 68), (36, 37, 69), (37, 70, 69), (37, 38, 70), (38, 71, 70), (38, 39, 71), (39, 72, 71), (39, 40, 72), (40, 73, 72), (40, 41, 73), (41, 74, 73), (41, 42, 74), (42, 75, 74), (42, 43, 75), (43, 76, 75), (43, 44, 76), (44, 77, 76), (44, 45, 77), (45, 78, 77), (45, 46, 78), (46, 79, 78), (46, 47, 79), (47, 80, 79), (47, 48, 80), (48, 81, 80), (48, 49, 81), (49, 82, 81), (49, 50, 82), (50, 83, 82), (50, 51, 83), (51, 84, 83), (51, 52, 84), (52, 85, 84), (52, 53, 85), (53, 86, 85), (53, 54, 86), (54, 87, 86), (54, 55, 87), (55, 88, 87), (55, 56, 88), (56, 89, 88), (56, 57, 89), (57, 90, 89), (57, 58, 90), (58, 91, 90), (58, 59, 91), (59, 92, 91), (59, 60, 92), (60, 93, 92), (60, 61, 93), (61, 94, 93), (61, 62, 94), (62, 95, 94), (62, 63, 95), (63, 64, 95), (63, 32, 64), (64, 97, 96), (64, 65, 97), (65, 98, 97), (65, 66, 98), (66, 99, 98), (66, 67, 99), (67, 100, 99), (67, 68, 100), (68, 101, 100), (68, 69, 101), (69, 102, 101), (69, 70, 102), (70, 103, 102), (70, 71, 103), (71, 104, 103), (71, 72, 104), (72, 105, 104), (72, 73, 105), (73, 106, 105), (73, 74, 106), (74, 107, 106), (74, 75, 107), (75, 108, 107), (75, 76, 108), (76, 109, 108), (76, 77, 109), (77, 110, 109), (77, 78, 110), (78, 111, 110), (78, 79, 111), (79, 112, 111), (79, 80, 112), (80, 113, 112), (80, 81, 113), (81, 114, 113), (81, 82, 114), (82, 115, 114), (82, 83, 115), (83, 116, 115), (83, 84, 116), (84, 117, 116), (84, 85, 117), (85, 118, 117), (85, 86, 118), (86, 119, 118), (86, 87, 119), (87, 120, 119), (87, 88, 120), (88, 121, 120), (88, 89, 121), (89, 122, 121), (89, 90, 122), (90, 123, 122), (90, 91, 123), (91, 124, 123), (91, 92, 124), (92, 125, 124), (92, 93, 125), (93, 126, 125), (93, 94, 126), (94, 127, 126), (94, 95, 127), (95, 96, 127), (95, 64, 96), (96, 129, 128), (96, 97, 129), (97, 130, 129), (97, 98, 130), (98, 131, 130), (98, 99, 131), (99, 132, 131), (99, 100, 132), (100, 133, 132), (100, 101, 133), (101, 134, 133), (101, 102, 134), (102, 135, 134), (102, 103, 135), (103, 136, 135), (103, 104, 136), (104, 137, 136), (104, 105, 137), (105, 138, 137), (105, 106, 138), (106, 139, 138), (106, 107, 139), (107, 140, 139), (107, 108, 140), (108, 141, 140), (108, 109, 141), (109, 142, 141), (109, 110, 142), (110, 143, 142), (110, 111, 143), (111, 144, 143), (111, 112, 144), (112, 145, 144), (112, 113, 145), (113, 146, 145), (113, 114, 146), (114, 147, 146), (114, 115, 147), (115, 148, 147), (115, 116, 148), (116, 149, 148), (116, 117, 149), (117, 150, 149), (117, 118, 150), (118, 151, 150), (118, 119, 151), (119, 152, 151), (119, 120, 152), (120, 153, 152), (120, 121, 153), (121, 154, 153), (121, 122, 154), (122, 155, 154), (122, 123, 155), (123, 156, 155), (123, 124, 156), (124, 157, 156), (124, 125, 157), (125, 158, 157), (125, 126, 158), (126, 159, 158), (126, 127, 159), (127, 128, 159), (127, 96, 128), (128, 1, 0), (128, 129, 1), (129, 2, 1), (129, 130, 2), (130, 3, 2), (130, 131, 3), (131, 4, 3), (131, 132, 4), (132, 5, 4), (132, 133, 5), (133, 6, 5), (133, 134, 6), (134, 7, 6), (134, 135, 7), (135, 8, 7), (135, 136, 8), (136, 9, 8), (136, 137, 9), (137, 10, 9), (137, 138, 10), (138, 11, 10), (138, 139, 11), (139, 12, 11), (139, 140, 12), (140, 13, 12), (140, 141, 13), (141, 14, 13), (141, 142, 14), (142, 15, 14), (142, 143, 15), (143, 16, 15), (143, 144, 16), (144, 17, 16), (144, 145, 17), (145, 18, 17), (145, 146, 18), (146, 19, 18), (146, 147, 19), (147, 20, 19), (147, 148, 20), (148, 21, 20), (148, 149, 21), (149, 22, 21), (149, 150, 22), (150, 23, 22), (150, 151, 23), (151, 24, 23), (151, 152, 24), (152, 25, 24), (152, 153, 25), (153, 26, 25), (153, 154, 26), (154, 27, 26), (154, 155, 27), (155, 28, 27), (155, 156, 28), (156, 29, 28), (156, 157, 29), (157, 30, 29), (157, 158, 30), (158, 31, 30), (158, 159, 31), (159, 0, 31), (159, 128, 0)])
me_wholeopenraisedmouthbandmesh.polygons.foreach_set('material_index', [1, 1, 1, 1, 1, 1, 1, 1, 1, 1, 1, 1, 1, 1, 1, 1, 1, 1, 1, 1, 1, 1, 1, 1, 1, 1, 1, 1, 1, 1, 1, 1, 1, 1, 1, 1, 1, 1, 1, 1, 1, 1, 1, 1, 1, 1, 1, 1, 1, 1, 1, 1, 1, 1, 1, 1, 1, 1, 1, 1, 1, 1, 1, 1, 1, 1, 1, 1, 1, 1, 1, 1, 1, 1, 1, 1, 1, 1, 1, 1, 1, 1, 1, 1, 1, 1, 1, 1, 1, 1, 1, 1, 1, 1, 1, 1, 1, 1, 1, 1, 1, 1, 1, 1, 1, 1, 1, 1, 1, 1, 1, 1, 1, 1, 1, 1, 1, 1, 1, 1, 1, 1, 1, 1, 1, 1, 1, 1, 1, 1, 1, 1, 1, 1, 1, 1, 1, 1, 1, 1, 1, 1, 1, 1, 1, 1, 1, 1, 1, 1, 1, 1, 1, 1, 1, 1, 1, 1, 1, 1, 1, 1, 1, 1, 1, 1, 1, 1, 1, 1, 1, 1, 1, 1, 1, 1, 1, 1, 1, 1, 1, 1, 1, 1, 1, 1, 1, 1, 1, 1, 1, 1, 1, 1, 1, 1, 1, 1, 1, 1, 1, 1, 1, 1, 1, 1, 1, 1, 1, 1, 1, 1, 1, 1, 1, 1, 1, 1, 1, 1, 1, 1, 1, 1, 1, 1, 1, 1, 1, 1, 1, 1, 1, 1, 1, 1, 1, 1, 1, 1, 1, 1, 1, 1, 1, 1, 1, 1, 1, 1, 1, 1, 1, 1, 1, 1, 1, 1, 1, 1, 1, 1, 1, 1, 1, 1, 1, 1, 1, 1, 1, 1, 1, 1, 1, 1, 1, 1, 1, 1, 1, 1, 1, 1, 1, 1, 1, 1, 1, 1, 1, 1, 1, 1, 1, 1, 1, 1, 1, 1, 1, 1, 1, 1, 1, 1, 1, 1, 1, 1, 1, 1, 1, 1, 1, 1, 1, 1, 1, 1])
me_wholeopenraisedmouthbandmesh.materials.append(mat_wholehornivory)
me_wholeopenraisedmouthbandmesh.materials.append(mat_wholemouthandcradlewarmbronze)
me_wholeopenraisedmouthbandmesh.materials.append(mat_wholedisplaystanddarktimber)
me_wholeopenraisedmouthbandmesh.update()
me_wholeangledcradlebandmesh = bpy.data.meshes.new('WholeAngledCradleBandMesh')
me_wholeangledcradlebandmesh.from_pydata([(-0.07543, 0.0, 0.5895), (-0.07355, 0.02107, 0.5887), (-0.06799, 0.04133, 0.5861), (-0.05895, 0.06, 0.5818), (-0.04679, 0.07637, 0.5761), (-0.03197, 0.0898, 0.5692), (-0.01506, 0.09978, 0.5612), (0.003282, 0.1059, 0.5526), (0.02236, 0.108, 0.5437), (0.04144, 0.1059, 0.5348), (0.05978, 0.09978, 0.5262), (0.07669, 0.0898, 0.5182), (0.09151, 0.07637, 0.5113), (0.1037, 0.06, 0.5056), (0.1127, 0.04133, 0.5014), (0.1183, 0.02107, 0.4987), (0.1201, 1.323e-17, 0.4979), (0.1183, -0.02107, 0.4987), (0.1127, -0.04133, 0.5014), (0.1037, -0.06, 0.5056), (0.09151, -0.07637, 0.5113), (0.07669, -0.0898, 0.5182), (0.05978, -0.09978, 0.5262), (0.04144, -0.1059, 0.5348), (0.02236, -0.108, 0.5437), (0.003282, -0.1059, 0.5526), (-0.01506, -0.09978, 0.5612), (-0.03197, -0.0898, 0.5692), (-0.04679, -0.07637, 0.5761), (-0.05895, -0.06, 0.5818), (-0.06799, -0.04133, 0.5861), (-0.07355, -0.02107, 0.5887), (-0.09354, 0.0, 0.598), (-0.09131, 0.02497, 0.597), (-0.08472, 0.04898, 0.5939), (-0.07401, 0.07111, 0.5889), (-0.05959, 0.09051, 0.5821), (-0.04203, 0.1064, 0.5739), (-0.02199, 0.1183, 0.5645), (-0.0002505, 0.1255, 0.5543), (0.02236, 0.128, 0.5437), (0.04497, 0.1255, 0.5331), (0.06671, 0.1183, 0.5229), (0.08675, 0.1064, 0.5135), (0.1043, 0.09051, 0.5053), (0.1187, 0.07111, 0.4985), (0.1294, 0.04898, 0.4935), (0.136, 0.02497, 0.4904), (0.1383, 1.568e-17, 0.4894), (0.136, -0.02497, 0.4904), (0.1294, -0.04898, 0.4935), (0.1187, -0.07111, 0.4985), (0.1043, -0.09051, 0.5053), (0.08675, -0.1064, 0.5135), (0.06671, -0.1183, 0.5229), (0.04497, -0.1255, 0.5331), (0.02236, -0.128, 0.5437), (-0.0002505, -0.1255, 0.5543), (-0.02199, -0.1183, 0.5645), (-0.04203, -0.1064, 0.5739), (-0.05959, -0.09051, 0.5821), (-0.07401, -0.07111, 0.5889), (-0.08472, -0.04898, 0.5939), (-0.09131, -0.02497, 0.597), (-0.07826, 0.0, 0.6306), (-0.07603, 0.02497, 0.6296), (-0.06944, 0.04898, 0.6265), (-0.05873, 0.07111, 0.6215), (-0.04431, 0.09051, 0.6147), (-0.02675, 0.1064, 0.6065), (-0.006713, 0.1183, 0.5971), (0.01503, 0.1255, 0.5869), (0.03764, 0.128, 0.5763), (0.06025, 0.1255, 0.5657), (0.08199, 0.1183, 0.5555), (0.102, 0.1064, 0.5461), (0.1196, 0.09051, 0.5379), (0.134, 0.07111, 0.5311), (0.1447, 0.04898, 0.5261), (0.1513, 0.02497, 0.523), (0.1535, 1.568e-17, 0.522), (0.1513, -0.02497, 0.523), (0.1447, -0.04898, 0.5261), (0.134, -0.07111, 0.5311), (0.1196, -0.09051, 0.5379), (0.102, -0.1064, 0.5461), (0.08199, -0.1183, 0.5555), (0.06025, -0.1255, 0.5657), (0.03764, -0.128, 0.5763), (0.01503, -0.1255, 0.5869), (-0.006713, -0.1183, 0.5971), (-0.02675, -0.1064, 0.6065), (-0.04431, -0.09051, 0.6147), (-0.05873, -0.07111, 0.6215), (-0.06944, -0.04898, 0.6265), (-0.07603, -0.02497, 0.6296), (-0.06015, 0.0, 0.6221), (-0.05827, 0.02107, 0.6213), (-0.05271, 0.04133, 0.6186), (-0.04367, 0.06, 0.6144), (-0.03151, 0.07637, 0.6087), (-0.01669, 0.0898, 0.6018), (0.0002174, 0.09978, 0.5938), (0.01856, 0.1059, 0.5852), (0.03764, 0.108, 0.5763), (0.05672, 0.1059, 0.5674), (0.07506, 0.09978, 0.5588), (0.09197, 0.0898, 0.5508), (0.1068, 0.07637, 0.5439), (0.1189, 0.06, 0.5382), (0.128, 0.04133, 0.5339), (0.1336, 0.02107, 0.5313), (0.1354, 1.323e-17, 0.5305), (0.1336, -0.02107, 0.5313), (0.128, -0.04133, 0.5339), (0.1189, -0.06, 0.5382), (0.1068, -0.07637, 0.5439), (0.09197, -0.0898, 0.5508), (0.07506, -0.09978, 0.5588), (0.05672, -0.1059, 0.5674), (0.03764, -0.108, 0.5763), (0.01856, -0.1059, 0.5852), (0.0002174, -0.09978, 0.5938), (-0.01669, -0.0898, 0.6018), (-0.03151, -0.07637, 0.6087), (-0.04367, -0.06, 0.6144), (-0.05271, -0.04133, 0.6186), (-0.05827, -0.02107, 0.6213)], [], [(0, 32, 33), (0, 33, 1), (1, 33, 34), (1, 34, 2), (2, 34, 35), (2, 35, 3), (3, 35, 36), (3, 36, 4), (4, 36, 37), (4, 37, 5), (5, 37, 38), (5, 38, 6), (6, 38, 39), (6, 39, 7), (7, 39, 40), (7, 40, 8), (8, 40, 41), (8, 41, 9), (9, 41, 42), (9, 42, 10), (10, 42, 43), (10, 43, 11), (11, 43, 44), (11, 44, 12), (12, 44, 45), (12, 45, 13), (13, 45, 46), (13, 46, 14), (14, 46, 47), (14, 47, 15), (15, 47, 48), (15, 48, 16), (16, 48, 49), (16, 49, 17), (17, 49, 50), (17, 50, 18), (18, 50, 51), (18, 51, 19), (19, 51, 52), (19, 52, 20), (20, 52, 53), (20, 53, 21), (21, 53, 54), (21, 54, 22), (22, 54, 55), (22, 55, 23), (23, 55, 56), (23, 56, 24), (24, 56, 57), (24, 57, 25), (25, 57, 58), (25, 58, 26), (26, 58, 59), (26, 59, 27), (27, 59, 60), (27, 60, 28), (28, 60, 61), (28, 61, 29), (29, 61, 62), (29, 62, 30), (30, 62, 63), (30, 63, 31), (31, 63, 32), (31, 32, 0), (32, 64, 65), (32, 65, 33), (33, 65, 66), (33, 66, 34), (34, 66, 67), (34, 67, 35), (35, 67, 68), (35, 68, 36), (36, 68, 69), (36, 69, 37), (37, 69, 70), (37, 70, 38), (38, 70, 71), (38, 71, 39), (39, 71, 72), (39, 72, 40), (40, 72, 73), (40, 73, 41), (41, 73, 74), (41, 74, 42), (42, 74, 75), (42, 75, 43), (43, 75, 76), (43, 76, 44), (44, 76, 77), (44, 77, 45), (45, 77, 78), (45, 78, 46), (46, 78, 79), (46, 79, 47), (47, 79, 80), (47, 80, 48), (48, 80, 81), (48, 81, 49), (49, 81, 82), (49, 82, 50), (50, 82, 83), (50, 83, 51), (51, 83, 84), (51, 84, 52), (52, 84, 85), (52, 85, 53), (53, 85, 86), (53, 86, 54), (54, 86, 87), (54, 87, 55), (55, 87, 88), (55, 88, 56), (56, 88, 89), (56, 89, 57), (57, 89, 90), (57, 90, 58), (58, 90, 91), (58, 91, 59), (59, 91, 92), (59, 92, 60), (60, 92, 93), (60, 93, 61), (61, 93, 94), (61, 94, 62), (62, 94, 95), (62, 95, 63), (63, 95, 64), (63, 64, 32), (64, 96, 97), (64, 97, 65), (65, 97, 98), (65, 98, 66), (66, 98, 99), (66, 99, 67), (67, 99, 100), (67, 100, 68), (68, 100, 101), (68, 101, 69), (69, 101, 102), (69, 102, 70), (70, 102, 103), (70, 103, 71), (71, 103, 104), (71, 104, 72), (72, 104, 105), (72, 105, 73), (73, 105, 106), (73, 106, 74), (74, 106, 107), (74, 107, 75), (75, 107, 108), (75, 108, 76), (76, 108, 109), (76, 109, 77), (77, 109, 110), (77, 110, 78), (78, 110, 111), (78, 111, 79), (79, 111, 112), (79, 112, 80), (80, 112, 113), (80, 113, 81), (81, 113, 114), (81, 114, 82), (82, 114, 115), (82, 115, 83), (83, 115, 116), (83, 116, 84), (84, 116, 117), (84, 117, 85), (85, 117, 118), (85, 118, 86), (86, 118, 119), (86, 119, 87), (87, 119, 120), (87, 120, 88), (88, 120, 121), (88, 121, 89), (89, 121, 122), (89, 122, 90), (90, 122, 123), (90, 123, 91), (91, 123, 124), (91, 124, 92), (92, 124, 125), (92, 125, 93), (93, 125, 126), (93, 126, 94), (94, 126, 127), (94, 127, 95), (95, 127, 96), (95, 96, 64), (96, 0, 1), (96, 1, 97), (97, 1, 2), (97, 2, 98), (98, 2, 3), (98, 3, 99), (99, 3, 4), (99, 4, 100), (100, 4, 5), (100, 5, 101), (101, 5, 6), (101, 6, 102), (102, 6, 7), (102, 7, 103), (103, 7, 8), (103, 8, 104), (104, 8, 9), (104, 9, 105), (105, 9, 10), (105, 10, 106), (106, 10, 11), (106, 11, 107), (107, 11, 12), (107, 12, 108), (108, 12, 13), (108, 13, 109), (109, 13, 14), (109, 14, 110), (110, 14, 15), (110, 15, 111), (111, 15, 16), (111, 16, 112), (112, 16, 17), (112, 17, 113), (113, 17, 18), (113, 18, 114), (114, 18, 19), (114, 19, 115), (115, 19, 20), (115, 20, 116), (116, 20, 21), (116, 21, 117), (117, 21, 22), (117, 22, 118), (118, 22, 23), (118, 23, 119), (119, 23, 24), (119, 24, 120), (120, 24, 25), (120, 25, 121), (121, 25, 26), (121, 26, 122), (122, 26, 27), (122, 27, 123), (123, 27, 28), (123, 28, 124), (124, 28, 29), (124, 29, 125), (125, 29, 30), (125, 30, 126), (126, 30, 31), (126, 31, 127), (127, 31, 0), (127, 0, 96)])
me_wholeangledcradlebandmesh.polygons.foreach_set('material_index', [1, 1, 1, 1, 1, 1, 1, 1, 1, 1, 1, 1, 1, 1, 1, 1, 1, 1, 1, 1, 1, 1, 1, 1, 1, 1, 1, 1, 1, 1, 1, 1, 1, 1, 1, 1, 1, 1, 1, 1, 1, 1, 1, 1, 1, 1, 1, 1, 1, 1, 1, 1, 1, 1, 1, 1, 1, 1, 1, 1, 1, 1, 1, 1, 1, 1, 1, 1, 1, 1, 1, 1, 1, 1, 1, 1, 1, 1, 1, 1, 1, 1, 1, 1, 1, 1, 1, 1, 1, 1, 1, 1, 1, 1, 1, 1, 1, 1, 1, 1, 1, 1, 1, 1, 1, 1, 1, 1, 1, 1, 1, 1, 1, 1, 1, 1, 1, 1, 1, 1, 1, 1, 1, 1, 1, 1, 1, 1, 1, 1, 1, 1, 1, 1, 1, 1, 1, 1, 1, 1, 1, 1, 1, 1, 1, 1, 1, 1, 1, 1, 1, 1, 1, 1, 1, 1, 1, 1, 1, 1, 1, 1, 1, 1, 1, 1, 1, 1, 1, 1, 1, 1, 1, 1, 1, 1, 1, 1, 1, 1, 1, 1, 1, 1, 1, 1, 1, 1, 1, 1, 1, 1, 1, 1, 1, 1, 1, 1, 1, 1, 1, 1, 1, 1, 1, 1, 1, 1, 1, 1, 1, 1, 1, 1, 1, 1, 1, 1, 1, 1, 1, 1, 1, 1, 1, 1, 1, 1, 1, 1, 1, 1, 1, 1, 1, 1, 1, 1, 1, 1, 1, 1, 1, 1, 1, 1, 1, 1, 1, 1, 1, 1, 1, 1, 1, 1])
me_wholeangledcradlebandmesh.materials.append(mat_wholehornivory)
me_wholeangledcradlebandmesh.materials.append(mat_wholemouthandcradlewarmbronze)
me_wholeangledcradlebandmesh.materials.append(mat_wholedisplaystanddarktimber)
me_wholeangledcradlebandmesh.update()
me_wholecradlesplayedleg0mesh = bpy.data.meshes.new('WholeCradleSplayedLeg0Mesh')
me_wholecradlesplayedleg0mesh.from_pydata([(0.03, -0.1233, 0.04251), (-0.002, -0.1552, 0.045), (0.03, -0.1872, 0.04749), (0.062, -0.1552, 0.045), (0.03, -0.0831, 0.5575), (-0.002, -0.115, 0.56), (0.03, -0.1469, 0.5625), (0.062, -0.115, 0.56), (0.03, -0.1552, 0.045), (0.03, -0.115, 0.56)], [], [(0, 1, 5), (0, 5, 4), (1, 2, 6), (1, 6, 5), (2, 3, 7), (2, 7, 6), (3, 0, 4), (3, 4, 7), (8, 1, 0), (8, 2, 1), (8, 3, 2), (8, 0, 3), (9, 4, 5), (9, 5, 6), (9, 6, 7), (9, 7, 4)])
me_wholecradlesplayedleg0mesh.polygons.foreach_set('material_index', [2, 2, 2, 2, 2, 2, 2, 2, 2, 2, 2, 2, 2, 2, 2, 2])
me_wholecradlesplayedleg0mesh.materials.append(mat_wholehornivory)
me_wholecradlesplayedleg0mesh.materials.append(mat_wholemouthandcradlewarmbronze)
me_wholecradlesplayedleg0mesh.materials.append(mat_wholedisplaystanddarktimber)
me_wholecradlesplayedleg0mesh.update()
me_wholecradlesplayedleg1mesh = bpy.data.meshes.new('WholeCradleSplayedLeg1Mesh')
me_wholecradlesplayedleg1mesh.from_pydata([(0.03, 0.1872, 0.04749), (-0.002, 0.1552, 0.045), (0.03, 0.1233, 0.04251), (0.062, 0.1552, 0.045), (0.03, 0.1469, 0.5625), (-0.002, 0.115, 0.56), (0.03, 0.0831, 0.5575), (0.062, 0.115, 0.56), (0.03, 0.1552, 0.045), (0.03, 0.115, 0.56)], [], [(0, 1, 5), (0, 5, 4), (1, 2, 6), (1, 6, 5), (2, 3, 7), (2, 7, 6), (3, 0, 4), (3, 4, 7), (8, 1, 0), (8, 2, 1), (8, 3, 2), (8, 0, 3), (9, 4, 5), (9, 5, 6), (9, 6, 7), (9, 7, 4)])
me_wholecradlesplayedleg1mesh.polygons.foreach_set('material_index', [2, 2, 2, 2, 2, 2, 2, 2, 2, 2, 2, 2, 2, 2, 2, 2])
me_wholecradlesplayedleg1mesh.materials.append(mat_wholehornivory)
me_wholecradlesplayedleg1mesh.materials.append(mat_wholemouthandcradlewarmbronze)
me_wholecradlesplayedleg1mesh.materials.append(mat_wholedisplaystanddarktimber)
me_wholecradlesplayedleg1mesh.update()
me_wholechamfereddisplaybasemesh = bpy.data.meshes.new('WholeChamferedDisplayBaseMesh')
me_wholechamfereddisplaybasemesh.from_pydata([(-0.26, -0.2, 0.0), (0.29, -0.2, 0.0), (0.31, -0.2, 0.022), (0.31, -0.2, 0.045), (0.29, -0.2, 0.065), (-0.26, -0.2, 0.065), (-0.28, -0.2, 0.045), (-0.28, -0.2, 0.022), (-0.26, 0.2, 0.0), (0.29, 0.2, 0.0), (0.31, 0.2, 0.022), (0.31, 0.2, 0.045), (0.29, 0.2, 0.065), (-0.26, 0.2, 0.065), (-0.28, 0.2, 0.045), (-0.28, 0.2, 0.022)], [], [(7, 0, 1), (9, 8, 15), (7, 1, 2), (10, 9, 15), (7, 2, 3), (11, 10, 15), (7, 3, 4), (12, 11, 15), (7, 4, 5), (13, 12, 15), (5, 6, 7), (15, 14, 13), (0, 9, 1), (0, 8, 9), (1, 10, 2), (1, 9, 10), (2, 11, 3), (2, 10, 11), (3, 12, 4), (3, 11, 12), (4, 13, 5), (4, 12, 13), (5, 14, 6), (5, 13, 14), (6, 15, 7), (6, 14, 15), (7, 8, 0), (7, 15, 8)])
me_wholechamfereddisplaybasemesh.polygons.foreach_set('material_index', [2, 2, 2, 2, 2, 2, 2, 2, 2, 2, 2, 2, 2, 2, 2, 2, 2, 2, 2, 2, 2, 2, 2, 2, 2, 2, 2, 2])
me_wholechamfereddisplaybasemesh.materials.append(mat_wholehornivory)
me_wholechamfereddisplaybasemesh.materials.append(mat_wholemouthandcradlewarmbronze)
me_wholechamfereddisplaybasemesh.materials.append(mat_wholedisplaystanddarktimber)
me_wholechamfereddisplaybasemesh.update()

# ---- objects
ob_wholedeepcurvedhornandclosedtip = bpy.data.objects.new('WholeDeepCurvedHornAndClosedTip', me_wholedeepcurvedhornandclosedtipmesh)
ob_wholeopenraisedmouthband = bpy.data.objects.new('WholeOpenRaisedMouthBand', me_wholeopenraisedmouthbandmesh)
ob_wholeangledcradleband = bpy.data.objects.new('WholeAngledCradleBand', me_wholeangledcradlebandmesh)
ob_wholecradlesplayedleg0 = bpy.data.objects.new('WholeCradleSplayedLeg0', me_wholecradlesplayedleg0mesh)
ob_wholecradlesplayedleg1 = bpy.data.objects.new('WholeCradleSplayedLeg1', me_wholecradlesplayedleg1mesh)
ob_wholechamfereddisplaybase = bpy.data.objects.new('WholeChamferedDisplayBase', me_wholechamfereddisplaybasemesh)

# ---- transforms, parenting, visibility, modifiers, constraints
ob_wholedeepcurvedhornandclosedtip.location = (0.0, 0.0, 0.0)
ob_wholeopenraisedmouthband.location = (0.0, 0.0, 0.0)
ob_wholeangledcradleband.location = (0.0, 0.0, 0.0)
ob_wholecradlesplayedleg0.location = (0.0, 0.0, 0.0)
ob_wholecradlesplayedleg1.location = (0.0, 0.0, 0.0)
ob_wholechamfereddisplaybase.location = (0.0, 0.0, 0.0)

# ---- collection membership
scene.collection.objects.link(ob_wholedeepcurvedhornandclosedtip)
scene.collection.objects.link(ob_wholeopenraisedmouthband)
scene.collection.objects.link(ob_wholeangledcradleband)
scene.collection.objects.link(ob_wholecradlesplayedleg0)
scene.collection.objects.link(ob_wholecradlesplayedleg1)
scene.collection.objects.link(ob_wholechamfereddisplaybase)

# ---- scene / render settings (as saved in the file)
scene.frame_start = 1; scene.frame_end = 250; scene.frame_set(1)
scene.render.engine = 'CYCLES'
scene.render.resolution_x = 640
scene.render.resolution_y = 640
scene.render.use_compositing = False
scene.cycles.use_denoising = False
scene.cycles.samples = 128
scene.cycles.use_adaptive_sampling = False
bpy.context.view_layer.update()

# ---- added for rendering (the .blend has no active camera and no usable light): camera, sun
cam_auto = bpy.data.cameras.new('AutoCamera')
cam_auto.lens = 50.0
cam_auto.sensor_width = 36.0
cam_auto.clip_end = 1000.0
ob_auto_camera = bpy.data.objects.new('AutoCamera', cam_auto)
scene.collection.objects.link(ob_auto_camera)
ob_auto_camera.location = (1.08609, -1.30331, 1.32537)
ob_auto_camera.rotation_euler = (1.09748, -7.21219e-08, 0.694738)
scene.camera = ob_auto_camera
light_auto_sun = bpy.data.lights.new('AutoSun', 'SUN')
light_auto_sun.energy = 3.0
light_auto_sun.angle = 0.0523599
ob_auto_sun = bpy.data.objects.new('AutoSun', light_auto_sun)
scene.collection.objects.link(ob_auto_sun)
ob_auto_sun.rotation_euler = (0.872665, 0.174533, 0.523599)
bpy.context.view_layer.update()
